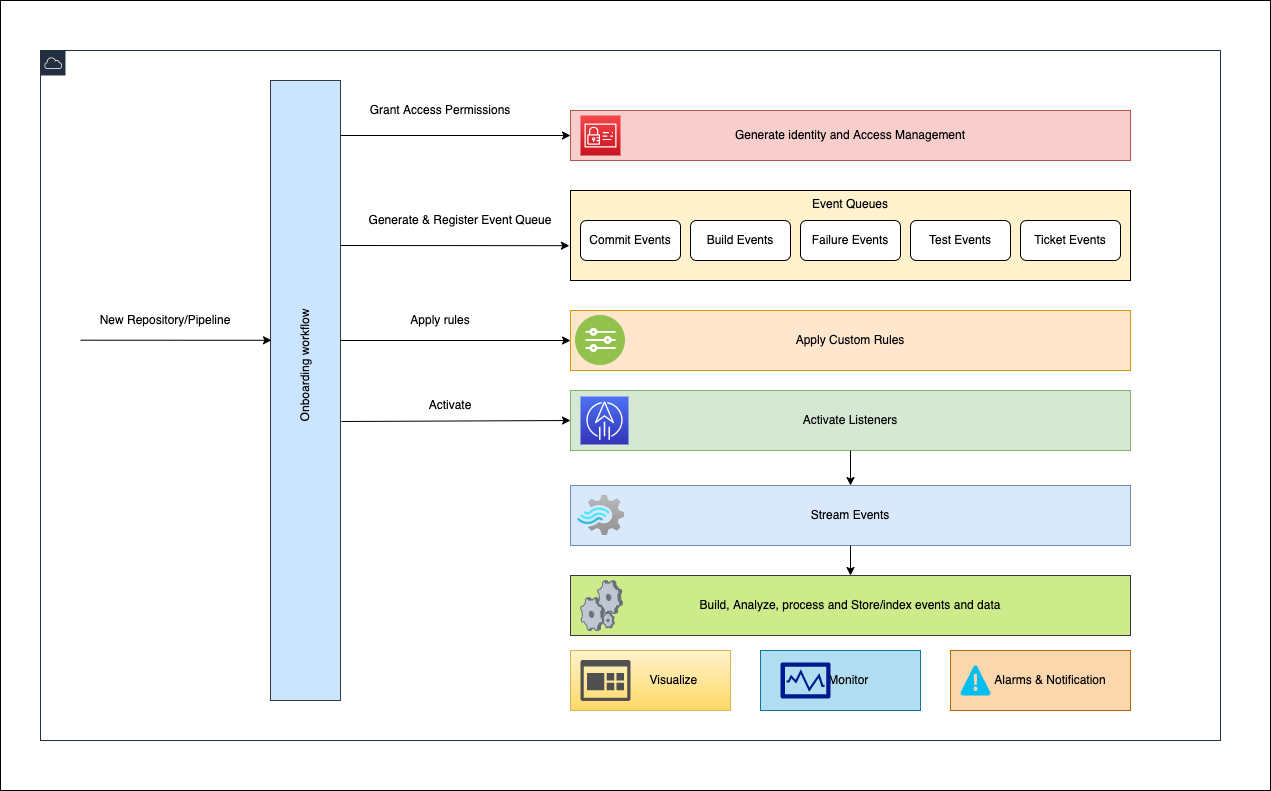

The diagram above was exported from draw.io. Its source (the exported page's mxGraphModel, read from the mxfile embedded in the PNG):
<mxGraphModel dx="3796" dy="1076" grid="1" gridSize="10" guides="1" tooltips="1" connect="1" arrows="1" fold="1" page="1" pageScale="1" pageWidth="850" pageHeight="1100" math="0" shadow="0">
  <root>
    <mxCell id="0" />
    <mxCell id="1" parent="0" />
    <mxCell id="3O11yREEZothrzQFcWAo-1" value="" style="rounded=0;whiteSpace=wrap;html=1;fontColor=#000000;strokeColor=#000000;" parent="1" vertex="1">
      <mxGeometry x="-740" y="155" width="1270" height="790" as="geometry" />
    </mxCell>
    <mxCell id="3O11yREEZothrzQFcWAo-2" value="" style="points=[[0,0],[0.25,0],[0.5,0],[0.75,0],[1,0],[1,0.25],[1,0.5],[1,0.75],[1,1],[0.75,1],[0.5,1],[0.25,1],[0,1],[0,0.75],[0,0.5],[0,0.25]];outlineConnect=0;gradientColor=none;html=1;whiteSpace=wrap;fontSize=12;fontStyle=0;container=1;pointerEvents=0;collapsible=0;recursiveResize=0;shape=mxgraph.aws4.group;grIcon=mxgraph.aws4.group_aws_cloud;strokeColor=#232F3E;fillColor=none;verticalAlign=top;align=left;spacingLeft=30;fontColor=#232F3E;dashed=0;" parent="1" vertex="1">
      <mxGeometry x="-700" y="205" width="1180" height="690" as="geometry" />
    </mxCell>
    <mxCell id="3O11yREEZothrzQFcWAo-3" value="Generate &amp;amp; Register Event Queue" style="text;html=1;strokeColor=none;fillColor=none;align=center;verticalAlign=middle;whiteSpace=wrap;rounded=0;" parent="3O11yREEZothrzQFcWAo-2" vertex="1">
      <mxGeometry x="320" y="155" width="200" height="30" as="geometry" />
    </mxCell>
    <mxCell id="3O11yREEZothrzQFcWAo-4" value="Grant Access Permissions" style="text;html=1;strokeColor=none;fillColor=none;align=center;verticalAlign=middle;whiteSpace=wrap;rounded=0;fontColor=#000000;" parent="3O11yREEZothrzQFcWAo-2" vertex="1">
      <mxGeometry x="320" y="45" width="160" height="30" as="geometry" />
    </mxCell>
    <mxCell id="3O11yREEZothrzQFcWAo-5" value="Apply rules" style="text;html=1;strokeColor=none;fillColor=none;align=center;verticalAlign=middle;whiteSpace=wrap;rounded=0;" parent="3O11yREEZothrzQFcWAo-2" vertex="1">
      <mxGeometry x="300" y="255" width="200" height="30" as="geometry" />
    </mxCell>
    <mxCell id="3O11yREEZothrzQFcWAo-6" value="" style="group" parent="3O11yREEZothrzQFcWAo-2" vertex="1" connectable="0">
      <mxGeometry x="530" y="600" width="560" height="60" as="geometry" />
    </mxCell>
    <mxCell id="3O11yREEZothrzQFcWAo-7" value="&amp;nbsp; &amp;nbsp; &amp;nbsp; &amp;nbsp; &amp;nbsp; &amp;nbsp; &amp;nbsp; Visualize" style="rounded=0;whiteSpace=wrap;html=1;strokeColor=#d6b656;fillColor=#fff2cc;gradientColor=#ffd966;" parent="3O11yREEZothrzQFcWAo-6" vertex="1">
      <mxGeometry width="160" height="60" as="geometry" />
    </mxCell>
    <mxCell id="3O11yREEZothrzQFcWAo-8" value="" style="sketch=0;pointerEvents=1;shadow=0;dashed=0;html=1;strokeColor=none;labelPosition=center;verticalLabelPosition=bottom;verticalAlign=top;align=center;fillColor=#505050;shape=mxgraph.mscae.oms.dashboard;fontColor=#000000;" parent="3O11yREEZothrzQFcWAo-6" vertex="1">
      <mxGeometry x="10" y="9.5" width="50" height="41" as="geometry" />
    </mxCell>
    <mxCell id="3O11yREEZothrzQFcWAo-9" value="&amp;nbsp; &amp;nbsp; &amp;nbsp;Monitor" style="rounded=0;whiteSpace=wrap;html=1;strokeColor=#10739e;fillColor=#b1ddf0;" parent="3O11yREEZothrzQFcWAo-6" vertex="1">
      <mxGeometry x="190" width="160" height="60" as="geometry" />
    </mxCell>
    <mxCell id="3O11yREEZothrzQFcWAo-10" value="" style="sketch=0;aspect=fixed;pointerEvents=1;shadow=0;dashed=0;html=1;strokeColor=none;labelPosition=center;verticalLabelPosition=bottom;verticalAlign=top;align=center;fillColor=#00188D;shape=mxgraph.mscae.enterprise.performance_monitor;fontColor=#000000;" parent="3O11yREEZothrzQFcWAo-6" vertex="1">
      <mxGeometry x="210" y="12" width="50" height="36" as="geometry" />
    </mxCell>
    <mxCell id="3O11yREEZothrzQFcWAo-11" value="&amp;nbsp; &amp;nbsp; &amp;nbsp; Alarms &amp;amp; Notification" style="rounded=0;whiteSpace=wrap;html=1;strokeColor=#b46504;fillColor=#fad7ac;" parent="3O11yREEZothrzQFcWAo-6" vertex="1">
      <mxGeometry x="380" width="180" height="60" as="geometry" />
    </mxCell>
    <mxCell id="3O11yREEZothrzQFcWAo-12" value="" style="verticalLabelPosition=bottom;html=1;verticalAlign=top;align=center;strokeColor=none;fillColor=#00BEF2;shape=mxgraph.azure.azure_alert;fontColor=#000000;" parent="3O11yREEZothrzQFcWAo-6" vertex="1">
      <mxGeometry x="390" y="15" width="30" height="30" as="geometry" />
    </mxCell>
    <mxCell id="3O11yREEZothrzQFcWAo-13" value="" style="group;fillColor=#cdeb8b;strokeColor=#36393d;" parent="3O11yREEZothrzQFcWAo-2" vertex="1" connectable="0">
      <mxGeometry x="530" y="525" width="560" height="60" as="geometry" />
    </mxCell>
    <mxCell id="3O11yREEZothrzQFcWAo-14" value="Build, Analyze, process and Store/index events and data" style="rounded=0;whiteSpace=wrap;html=1;strokeColor=#36393d;fillColor=#cdeb8b;" parent="3O11yREEZothrzQFcWAo-13" vertex="1">
      <mxGeometry width="560" height="60" as="geometry" />
    </mxCell>
    <mxCell id="3O11yREEZothrzQFcWAo-15" value="" style="verticalLabelPosition=bottom;sketch=0;aspect=fixed;html=1;verticalAlign=top;strokeColor=none;align=center;outlineConnect=0;shape=mxgraph.citrix.process;fontColor=#000000;" parent="3O11yREEZothrzQFcWAo-13" vertex="1">
      <mxGeometry x="10" y="5" width="41.94" height="50" as="geometry" />
    </mxCell>
    <mxCell id="3O11yREEZothrzQFcWAo-16" value="" style="group;fillColor=#dae8fc;strokeColor=#6c8ebf;" parent="3O11yREEZothrzQFcWAo-2" vertex="1" connectable="0">
      <mxGeometry x="530" y="435" width="560" height="60" as="geometry" />
    </mxCell>
    <mxCell id="3O11yREEZothrzQFcWAo-17" value="Stream Events" style="rounded=0;whiteSpace=wrap;html=1;strokeColor=#6c8ebf;fillColor=#dae8fc;" parent="3O11yREEZothrzQFcWAo-16" vertex="1">
      <mxGeometry width="560" height="60" as="geometry" />
    </mxCell>
    <mxCell id="3O11yREEZothrzQFcWAo-18" value="" style="aspect=fixed;html=1;points=[];align=center;image;fontSize=12;image=img/lib/azure2/analytics/Stream_Analytics_Jobs.svg;fontColor=#000000;strokeColor=#000000;" parent="3O11yREEZothrzQFcWAo-16" vertex="1">
      <mxGeometry x="7.139999999999986" y="10" width="46.89" height="40" as="geometry" />
    </mxCell>
    <mxCell id="3O11yREEZothrzQFcWAo-19" value="" style="group;fillColor=#f5f5f5;fontColor=#333333;strokeColor=#666666;" parent="3O11yREEZothrzQFcWAo-2" vertex="1" connectable="0">
      <mxGeometry x="530" y="260" width="560" height="60" as="geometry" />
    </mxCell>
    <mxCell id="3O11yREEZothrzQFcWAo-20" value="Apply Custom Rules" style="rounded=0;whiteSpace=wrap;html=1;fillColor=#ffe6cc;strokeColor=#d79b00;" parent="3O11yREEZothrzQFcWAo-19" vertex="1">
      <mxGeometry width="560" height="60" as="geometry" />
    </mxCell>
    <mxCell id="3O11yREEZothrzQFcWAo-21" value="" style="aspect=fixed;perimeter=ellipsePerimeter;html=1;align=center;shadow=0;dashed=0;fontColor=#4277BB;labelBackgroundColor=#ffffff;fontSize=12;spacingTop=3;image;image=img/lib/ibm/vpc/Rules.svg;" parent="3O11yREEZothrzQFcWAo-19" vertex="1">
      <mxGeometry x="5" y="5" width="50" height="50" as="geometry" />
    </mxCell>
    <mxCell id="3O11yREEZothrzQFcWAo-22" value="" style="group;fillColor=#f8cecc;strokeColor=#b85450;" parent="3O11yREEZothrzQFcWAo-2" vertex="1" connectable="0">
      <mxGeometry x="530" y="60" width="560" height="50" as="geometry" />
    </mxCell>
    <mxCell id="3O11yREEZothrzQFcWAo-23" value="Generate identity and Access Management" style="rounded=0;whiteSpace=wrap;html=1;fillColor=#f8cecc;strokeColor=#b85450;" parent="3O11yREEZothrzQFcWAo-22" vertex="1">
      <mxGeometry width="560" height="50" as="geometry" />
    </mxCell>
    <mxCell id="3O11yREEZothrzQFcWAo-24" value="" style="sketch=0;points=[[0,0,0],[0.25,0,0],[0.5,0,0],[0.75,0,0],[1,0,0],[0,1,0],[0.25,1,0],[0.5,1,0],[0.75,1,0],[1,1,0],[0,0.25,0],[0,0.5,0],[0,0.75,0],[1,0.25,0],[1,0.5,0],[1,0.75,0]];outlineConnect=0;fontColor=#232F3E;gradientColor=#F54749;gradientDirection=north;fillColor=#C7131F;strokeColor=#ffffff;dashed=0;verticalLabelPosition=bottom;verticalAlign=top;align=center;html=1;fontSize=12;fontStyle=0;aspect=fixed;shape=mxgraph.aws4.resourceIcon;resIcon=mxgraph.aws4.identity_and_access_management;" parent="3O11yREEZothrzQFcWAo-22" vertex="1">
      <mxGeometry x="10" y="5" width="40" height="40" as="geometry" />
    </mxCell>
    <mxCell id="3O11yREEZothrzQFcWAo-25" value="" style="group;fillColor=#fff2cc;strokeColor=#d6b656;" parent="3O11yREEZothrzQFcWAo-2" vertex="1" connectable="0">
      <mxGeometry x="530" y="140" width="560" height="90" as="geometry" />
    </mxCell>
    <mxCell id="3O11yREEZothrzQFcWAo-26" value="Event Queues" style="fillColor=none;strokeColor=#000000;verticalAlign=top;fontStyle=0;fontColor=#000000;" parent="3O11yREEZothrzQFcWAo-25" vertex="1">
      <mxGeometry width="560" height="90" as="geometry" />
    </mxCell>
    <mxCell id="3O11yREEZothrzQFcWAo-27" value="Commit Events" style="rounded=1;whiteSpace=wrap;html=1;" parent="3O11yREEZothrzQFcWAo-25" vertex="1">
      <mxGeometry x="10" y="30" width="100" height="40" as="geometry" />
    </mxCell>
    <mxCell id="3O11yREEZothrzQFcWAo-28" value="Build Events" style="rounded=1;whiteSpace=wrap;html=1;" parent="3O11yREEZothrzQFcWAo-25" vertex="1">
      <mxGeometry x="120" y="30" width="100" height="40" as="geometry" />
    </mxCell>
    <mxCell id="3O11yREEZothrzQFcWAo-29" value="Failure Events" style="rounded=1;whiteSpace=wrap;html=1;" parent="3O11yREEZothrzQFcWAo-25" vertex="1">
      <mxGeometry x="230" y="30" width="100" height="40" as="geometry" />
    </mxCell>
    <mxCell id="3O11yREEZothrzQFcWAo-30" value="Test Events" style="rounded=1;whiteSpace=wrap;html=1;" parent="3O11yREEZothrzQFcWAo-25" vertex="1">
      <mxGeometry x="340" y="30" width="100" height="40" as="geometry" />
    </mxCell>
    <mxCell id="3O11yREEZothrzQFcWAo-31" value="Ticket Events" style="rounded=1;whiteSpace=wrap;html=1;" parent="3O11yREEZothrzQFcWAo-25" vertex="1">
      <mxGeometry x="450" y="30" width="100" height="40" as="geometry" />
    </mxCell>
    <mxCell id="3O11yREEZothrzQFcWAo-32" value="" style="group;fillColor=#d5e8d4;strokeColor=#82b366;" parent="3O11yREEZothrzQFcWAo-2" vertex="1" connectable="0">
      <mxGeometry x="530" y="340" width="560" height="60" as="geometry" />
    </mxCell>
    <mxCell id="3O11yREEZothrzQFcWAo-33" value="Activate Listeners" style="rounded=0;whiteSpace=wrap;html=1;strokeColor=#82b366;fillColor=#d5e8d4;" parent="3O11yREEZothrzQFcWAo-32" vertex="1">
      <mxGeometry width="560" height="60" as="geometry" />
    </mxCell>
    <mxCell id="3O11yREEZothrzQFcWAo-34" value="" style="sketch=0;points=[[0,0,0],[0.25,0,0],[0.5,0,0],[0.75,0,0],[1,0,0],[0,1,0],[0.25,1,0],[0.5,1,0],[0.75,1,0],[1,1,0],[0,0.25,0],[0,0.5,0],[0,0.75,0],[1,0.25,0],[1,0.5,0],[1,0.75,0]];outlineConnect=0;fontColor=#232F3E;gradientColor=#4D72F3;gradientDirection=north;fillColor=#3334B9;strokeColor=#ffffff;dashed=0;verticalLabelPosition=bottom;verticalAlign=top;align=center;html=1;fontSize=12;fontStyle=0;aspect=fixed;shape=mxgraph.aws4.resourceIcon;resIcon=mxgraph.aws4.activate;" parent="3O11yREEZothrzQFcWAo-32" vertex="1">
      <mxGeometry x="10" y="6" width="48" height="48" as="geometry" />
    </mxCell>
    <mxCell id="3O11yREEZothrzQFcWAo-35" value="Activate" style="text;html=1;strokeColor=none;fillColor=none;align=center;verticalAlign=middle;whiteSpace=wrap;rounded=0;" parent="3O11yREEZothrzQFcWAo-2" vertex="1">
      <mxGeometry x="310" y="340" width="200" height="30" as="geometry" />
    </mxCell>
    <mxCell id="3O11yREEZothrzQFcWAo-43" value="" style="edgeStyle=orthogonalEdgeStyle;rounded=0;orthogonalLoop=1;jettySize=auto;html=1;" parent="3O11yREEZothrzQFcWAo-2" source="3O11yREEZothrzQFcWAo-33" target="3O11yREEZothrzQFcWAo-17" edge="1">
      <mxGeometry relative="1" as="geometry" />
    </mxCell>
    <mxCell id="3O11yREEZothrzQFcWAo-44" value="" style="edgeStyle=orthogonalEdgeStyle;rounded=0;orthogonalLoop=1;jettySize=auto;html=1;" parent="3O11yREEZothrzQFcWAo-2" source="3O11yREEZothrzQFcWAo-17" target="3O11yREEZothrzQFcWAo-14" edge="1">
      <mxGeometry relative="1" as="geometry" />
    </mxCell>
    <mxCell id="n18a6Ebf3EDEqjgzAXQH-2" value="New Repository/Pipeline" style="text;html=1;strokeColor=none;fillColor=none;align=center;verticalAlign=middle;whiteSpace=wrap;rounded=0;" vertex="1" parent="3O11yREEZothrzQFcWAo-2">
      <mxGeometry x="50" y="255" width="150" height="30" as="geometry" />
    </mxCell>
    <mxCell id="3O11yREEZothrzQFcWAo-36" value="" style="rounded=0;whiteSpace=wrap;html=1;fillColor=#cce5ff;strokeColor=#36393d;" parent="1" vertex="1">
      <mxGeometry x="-470" y="235" width="70" height="620" as="geometry" />
    </mxCell>
    <mxCell id="3O11yREEZothrzQFcWAo-37" value="Onboarding workflow" style="text;html=1;strokeColor=none;fillColor=none;align=center;verticalAlign=middle;whiteSpace=wrap;rounded=0;rotation=270;" parent="1" vertex="1">
      <mxGeometry x="-565" y="505" width="260" height="30" as="geometry" />
    </mxCell>
    <mxCell id="3O11yREEZothrzQFcWAo-38" value="" style="endArrow=classic;html=1;rounded=0;entryX=-0.002;entryY=0.613;entryDx=0;entryDy=0;entryPerimeter=0;" parent="1" target="3O11yREEZothrzQFcWAo-26" edge="1">
      <mxGeometry width="50" height="50" relative="1" as="geometry">
        <mxPoint x="-400" y="400" as="sourcePoint" />
        <mxPoint x="-40" y="495" as="targetPoint" />
      </mxGeometry>
    </mxCell>
    <mxCell id="3O11yREEZothrzQFcWAo-39" value="" style="endArrow=classic;html=1;rounded=0;entryX=0;entryY=0.5;entryDx=0;entryDy=0;" parent="1" target="3O11yREEZothrzQFcWAo-23" edge="1">
      <mxGeometry width="50" height="50" relative="1" as="geometry">
        <mxPoint x="-400" y="290" as="sourcePoint" />
        <mxPoint x="60" y="465" as="targetPoint" />
      </mxGeometry>
    </mxCell>
    <mxCell id="3O11yREEZothrzQFcWAo-40" value="" style="endArrow=classic;html=1;rounded=0;fontColor=#000000;entryX=0;entryY=0.5;entryDx=0;entryDy=0;" parent="1" target="3O11yREEZothrzQFcWAo-20" edge="1">
      <mxGeometry width="50" height="50" relative="1" as="geometry">
        <mxPoint x="-400" y="495" as="sourcePoint" />
        <mxPoint x="60" y="455" as="targetPoint" />
      </mxGeometry>
    </mxCell>
    <mxCell id="3O11yREEZothrzQFcWAo-41" value="" style="endArrow=classic;html=1;rounded=0;fontColor=#000000;exitX=1.014;exitY=0.55;exitDx=0;exitDy=0;exitPerimeter=0;entryX=0;entryY=0.5;entryDx=0;entryDy=0;" parent="1" source="3O11yREEZothrzQFcWAo-36" target="3O11yREEZothrzQFcWAo-33" edge="1">
      <mxGeometry width="50" height="50" relative="1" as="geometry">
        <mxPoint x="10" y="505" as="sourcePoint" />
        <mxPoint x="60" y="455" as="targetPoint" />
      </mxGeometry>
    </mxCell>
    <mxCell id="n18a6Ebf3EDEqjgzAXQH-1" value="" style="endArrow=classic;html=1;rounded=0;exitX=0.063;exitY=0.43;exitDx=0;exitDy=0;exitPerimeter=0;entryX=0.014;entryY=0.419;entryDx=0;entryDy=0;entryPerimeter=0;" edge="1" parent="1" source="3O11yREEZothrzQFcWAo-1" target="3O11yREEZothrzQFcWAo-36">
      <mxGeometry width="50" height="50" relative="1" as="geometry">
        <mxPoint x="-30" y="570" as="sourcePoint" />
        <mxPoint x="20" y="520" as="targetPoint" />
      </mxGeometry>
    </mxCell>
  </root>
</mxGraphModel>